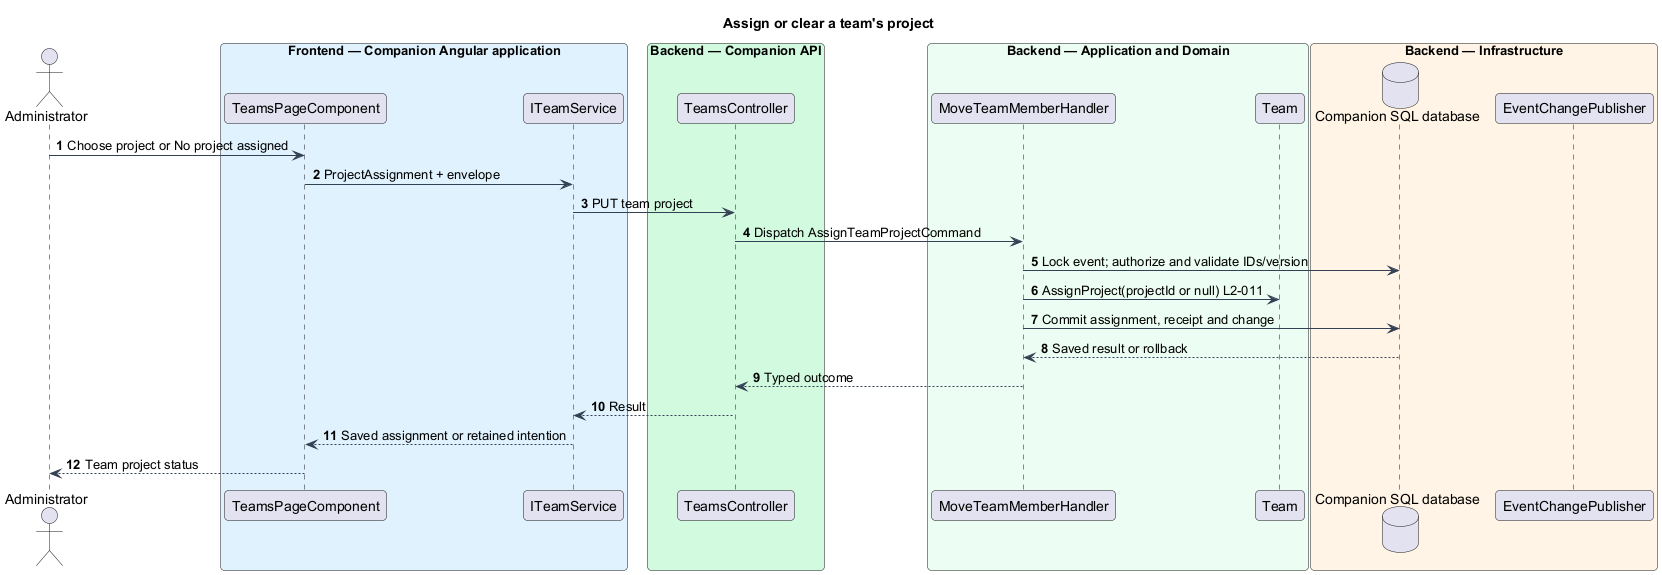

The diagram above was rendered by PlantUML. Its source (embedded in the PNG):
@startuml
skinparam backgroundColor #FFFFFF
skinparam shadowing false
skinparam defaultFontName Arial
skinparam ArrowColor #344054
skinparam roundcorner 8
autonumber
title Assign or clear a team's project
actor "Administrator" as actor
box "Frontend — Companion Angular application" #E0F2FE
participant "TeamsPageComponent" as page
participant "ITeamService" as client
end box
box "Backend — Companion API" #D1FADF
participant "TeamsController" as controller
end box
box "Backend — Application and Domain" #ECFDF3
participant "MoveTeamMemberHandler" as handler
participant "Team" as entity
end box
box "Backend — Infrastructure" #FFF4E5
database "Companion SQL database" as db
participant "EventChangePublisher" as push
end box
actor -> page : Choose project or No project assigned
page -> client : ProjectAssignment + envelope
client -> controller : PUT team project
controller -> handler : Dispatch AssignTeamProjectCommand
handler -> db : Lock event; authorize and validate IDs/version
handler -> entity : AssignProject(projectId or null) L2-011
handler -> db : Commit assignment, receipt and change
 db --> handler : Saved result or rollback
handler --> controller : Typed outcome
controller --> client : Result
client --> page : Saved assignment or retained intention
page --> actor : Team project status
@enduml